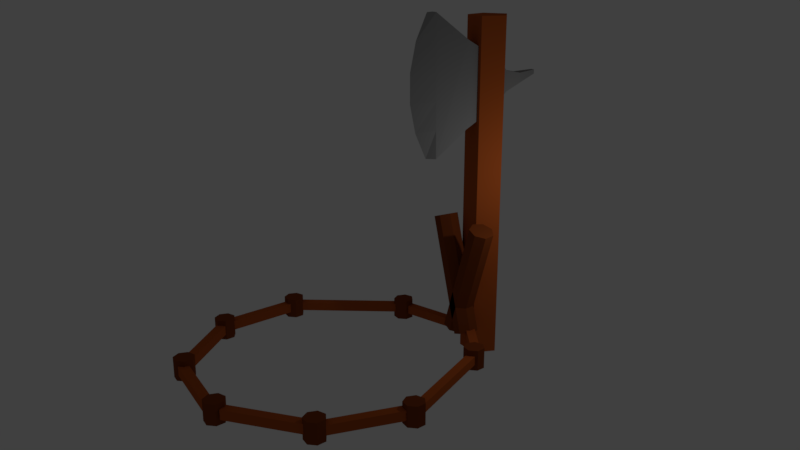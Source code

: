 # Source: AxeTrap.blend  (saved by Blender 2.79.0; exported with 4.5.12 LTS)
import bpy
from mathutils import Matrix  # noqa: F401  (used for matrix-valued properties, if any)

bpy.ops.wm.read_factory_settings(use_empty=True)
scene = bpy.context.scene
scene.name = 'Scene'

# ---- collections
col_collection_1 = bpy.data.collections.new('Collection 1'); scene.collection.children.link(col_collection_1)

# ---- materials (node trees are filled in below, after node groups)
mat_lightwood = bpy.data.materials.new('Lightwood')
mat_lightwood.alpha_threshold = 0.0
mat_lightwood.roughness = 0.5
mat_darkwood = bpy.data.materials.new('DarkWood')
mat_darkwood.alpha_threshold = 0.0
mat_darkwood.roughness = 0.5
mat_axe = bpy.data.materials.new('Axe')
mat_axe.alpha_threshold = 0.0
mat_axe.roughness = 0.5

# ---- material node trees
mat_lightwood.use_nodes = True; mat_lightwood.node_tree.nodes.clear()
_N = mat_lightwood.node_tree.nodes; _L = mat_lightwood.node_tree.links
n0 = _N.new('ShaderNodeOutputMaterial'); n0.name = 'Material Output'; n0.location = (300, 300)
n1 = _N.new('ShaderNodeBsdfDiffuse'); n1.name = 'Diffuse BSDF'; n1.location = (10, 300)
n1.inputs[0].default_value = (0.4564, 0.09531, 0.0185, 1.0)
_L.new(n1.outputs[0], n0.inputs[0])
n0.is_active_output = True
mat_darkwood.use_nodes = True; mat_darkwood.node_tree.nodes.clear()
_N = mat_darkwood.node_tree.nodes; _L = mat_darkwood.node_tree.links
n0 = _N.new('ShaderNodeOutputMaterial'); n0.name = 'Material Output'; n0.location = (300, 300)
n1 = _N.new('ShaderNodeBsdfDiffuse'); n1.name = 'Diffuse BSDF'; n1.location = (10, 300)
n1.inputs[0].default_value = (0.2165, 0.0481, 0.01053, 1.0)
_L.new(n1.outputs[0], n0.inputs[0])
n0.is_active_output = True
mat_axe.use_nodes = True; mat_axe.node_tree.nodes.clear()
_N = mat_axe.node_tree.nodes; _L = mat_axe.node_tree.links
n0 = _N.new('ShaderNodeOutputMaterial'); n0.name = 'Material Output'; n0.location = (300, 300)
n1 = _N.new('ShaderNodeBsdfDiffuse'); n1.name = 'Diffuse BSDF'; n1.location = (10, 300)
n1.inputs[0].default_value = (0.2754, 0.2754, 0.2754, 1.0)
_L.new(n1.outputs[0], n0.inputs[0])
n0.is_active_output = True

# ---- world
world_world = bpy.data.worlds.new('World'); scene.world = world_world
world_world.color = (0.05088, 0.05088, 0.05088)
world_world.use_sun_shadow = False
world_world.sun_shadow_jitter_overblur = 0.0
world_world.cycles.sampling_method = 'MANUAL'

# ---- cameras
cam_camera = bpy.data.cameras.new('Camera')
cam_camera.clip_end = 100.0
cam_camera.lens = 35.0
cam_camera.sensor_width = 32.0
cam_camera.sensor_height = 18.0
cam_camera.ortho_scale = 7.314
cam_camera.dof.focus_distance = 0.0

# ---- lights
light_lamp = bpy.data.lights.new('Lamp', 'POINT')
light_lamp.transmission_factor = 0.0
light_lamp.cutoff_distance = 30.0
light_lamp.energy = 100.0
light_lamp.shadow_buffer_clip_start = 1.001
light_lamp.shadow_soft_size = 0.1
light_lamp.shadow_maximum_resolution = 0.006
light_lamp.use_absolute_resolution = True

# ---- meshes
me_cube_001 = bpy.data.meshes.new('Cube.001')
me_cube_001.from_pydata([(-1.414, -0.1717, -0.1717), (-1.414, -0.1717, 0.1717), (-1.414, 0.1717, -0.1717), (-1.414, 0.1717, 0.1717), (1.414, -0.1717, -0.1717), (1.414, -0.1717, 0.1717), (1.414, 0.1717, -0.1717), (1.414, 0.1717, 0.1717), (-4.009, 2.047, -0.1717), (-4.009, 2.047, 0.1717), (-3.779, 2.302, -0.1717), (-3.779, 2.302, 0.1717), (-1.907, 0.1532, -0.1717), (-1.907, 0.1532, 0.1717), (-1.677, 0.4084, -0.1717), (-1.677, 0.4084, 0.1717), (2.03, 0.1311, -0.1717), (2.03, 0.1311, 0.1717), (1.794, 0.3807, -0.1717), (1.794, 0.3807, 0.1717), (4.086, 2.075, -0.1717), (4.086, 2.075, 0.1717), (3.85, 2.324, -0.1717), (3.85, 2.324, 0.1717), (-4.799, 5.2, -0.1717), (-4.799, 5.2, 0.1717), (-4.462, 5.266, -0.1717), (-4.462, 5.266, 0.1717), (-4.26, 2.423, -0.1717), (-4.26, 2.423, 0.1717), (-3.923, 2.489, -0.1717), (-3.923, 2.489, 0.1717), (4.502, 5.203, -0.1717), (4.502, 5.203, 0.1717), (4.84, 5.143, -0.1717), (4.84, 5.143, 0.1717), (4.012, 2.416, -0.1717), (4.012, 2.416, 0.1717), (4.35, 2.357, -0.1717), (4.35, 2.357, 0.1717), (4.818, 5.523, 0.1578), (4.818, 5.523, -0.1578), (4.549, 5.358, 0.1578), (4.549, 5.358, -0.1578), (2.688, 8.986, 0.1578), (2.688, 8.986, -0.1578), (2.419, 8.821, 0.1578), (2.419, 8.821, -0.1578), (-4.481, 5.389, 0.1578), (-4.481, 5.389, -0.1578), (-4.75, 5.553, 0.1578), (-4.75, 5.553, -0.1578), (-2.358, 8.855, 0.1578), (-2.358, 8.855, -0.1578), (-2.627, 9.02, 0.1578), (-2.627, 9.02, -0.1578), (-2.372, 8.88, 0.1578), (-2.372, 8.88, -0.1578), (-2.49, 9.172, 0.1578), (-2.49, 9.172, -0.1578), (0.03441, 9.824, 0.1578), (0.03441, 9.824, -0.1578), (-0.0835, 10.12, 0.1578), (-0.0835, 10.12, -0.1578), (0.2644, 10.04, 0.1578), (0.2644, 10.04, -0.1578), (0.4052, 10.32, 0.1578), (0.4052, 10.32, -0.1578), (2.567, 8.866, 0.1578), (2.567, 8.866, -0.1578), (2.708, 9.149, 0.1578), (2.708, 9.149, -0.1578)], [], [(0, 1, 3, 2), (2, 3, 7, 6), (6, 7, 5, 4), (4, 5, 1, 0), (2, 6, 4, 0), (7, 3, 1, 5), (8, 9, 11, 10), (10, 11, 15, 14), (14, 15, 13, 12), (12, 13, 9, 8), (10, 14, 12, 8), (15, 11, 9, 13), (16, 17, 19, 18), (18, 19, 23, 22), (22, 23, 21, 20), (20, 21, 17, 16), (18, 22, 20, 16), (23, 19, 17, 21), (24, 25, 27, 26), (26, 27, 31, 30), (30, 31, 29, 28), (28, 29, 25, 24), (26, 30, 28, 24), (31, 27, 25, 29), (32, 33, 35, 34), (34, 35, 39, 38), (38, 39, 37, 36), (36, 37, 33, 32), (34, 38, 36, 32), (39, 35, 33, 37), (45, 41, 43, 47), (45, 44, 40, 41), (47, 46, 44, 45), (43, 42, 46, 47), (40, 44, 46, 42), (41, 40, 42, 43), (53, 49, 51, 55), (53, 52, 48, 49), (55, 54, 52, 53), (51, 50, 54, 55), (48, 52, 54, 50), (49, 48, 50, 51), (61, 57, 59, 63), (61, 60, 56, 57), (63, 62, 60, 61), (59, 58, 62, 63), (56, 60, 62, 58), (57, 56, 58, 59), (69, 65, 67, 71), (69, 68, 64, 65), (71, 70, 68, 69), (67, 66, 70, 71), (64, 68, 70, 66), (65, 64, 66, 67)])
me_cube_001.materials.append(mat_lightwood)
me_cube_001.use_remesh_preserve_volume = False
me_cube_001.use_remesh_preserve_attributes = False
me_cube_001.use_mirror_vertex_groups = False
me_cube_001.update()
me_cylinder_002 = bpy.data.meshes.new('Cylinder.002')
me_cylinder_002.from_pydata([(-0.1625, 0.6085, 0.1137), (1.901, 0.6085, 5.783), (0.2846, 0.3794, -0.04904), (2.348, 0.3794, 5.62), (0.395, -0.1354, -0.08923), (2.458, -0.1354, 5.58), (0.08564, -0.5482, 0.02337), (2.149, -0.5482, 5.692), (-0.4106, -0.5482, 0.204), (1.653, -0.5482, 5.873), (-0.7199, -0.1354, 0.3166), (1.343, -0.1354, 5.985), (-0.6095, 0.3794, 0.2764), (1.454, 0.3794, 5.945), (0.8155, 0.6085, 0.1137), (-1.248, 0.6085, 5.783), (1.263, 0.3794, 0.2764), (-0.8008, 0.3794, 5.945), (1.373, -0.1354, 0.3166), (-0.6903, -0.1354, 5.985), (1.064, -0.5482, 0.204), (-0.9997, -0.5482, 5.873), (0.5674, -0.5482, 0.02337), (-1.496, -0.5482, 5.692), (0.258, -0.1354, -0.08923), (-1.805, -0.1354, 5.58), (0.3684, 0.3794, -0.04904), (-1.695, 0.3794, 5.62)], [], [(0, 1, 3, 2), (2, 3, 5, 4), (4, 5, 7, 6), (6, 7, 9, 8), (8, 9, 11, 10), (3, 1, 13, 11, 9, 7, 5), (10, 11, 13, 12), (12, 13, 1, 0), (0, 2, 4, 6, 8, 10, 12), (14, 15, 17, 16), (16, 17, 19, 18), (18, 19, 21, 20), (20, 21, 23, 22), (22, 23, 25, 24), (17, 15, 27, 25, 23, 21, 19), (24, 25, 27, 26), (26, 27, 15, 14), (14, 16, 18, 20, 22, 24, 26)])
me_cylinder_002.materials.append(mat_darkwood)
me_cylinder_002.use_remesh_preserve_volume = False
me_cylinder_002.use_remesh_preserve_attributes = False
me_cylinder_002.use_mirror_vertex_groups = False
me_cylinder_002.update()
me_cylinder_001 = bpy.data.meshes.new('Cylinder.001')
me_cylinder_001.from_pydata([(2.455, -0.2467, -0.3671), (2.455, -0.2467, 0.3671), (2.742, -0.3849, -0.3671), (2.742, -0.3849, 0.3671), (2.813, -0.6955, -0.3671), (2.813, -0.6955, 0.3671), (2.615, -0.9446, -0.3671), (2.615, -0.9446, 0.3671), (2.296, -0.9446, -0.3671), (2.296, -0.9446, 0.3671), (2.097, -0.6955, -0.3671), (2.097, -0.6955, 0.3671), (2.168, -0.3849, -0.3671), (2.168, -0.3849, 0.3671), (4.684, -3.897, -0.3671), (4.684, -3.897, 0.3671), (4.971, -4.036, -0.3671), (4.971, -4.036, 0.3671), (5.042, -4.346, -0.3671), (5.042, -4.346, 0.3671), (4.844, -4.595, -0.3671), (4.844, -4.595, 0.3671), (4.525, -4.595, -0.3671), (4.525, -4.595, 0.3671), (4.326, -4.346, -0.3671), (4.326, -4.346, 0.3671), (4.397, -4.036, -0.3671), (4.397, -4.036, 0.3671), (4.071, -6.902, -0.3671), (4.071, -6.902, 0.3671), (4.358, -7.04, -0.3671), (4.358, -7.04, 0.3671), (4.429, -7.351, -0.3671), (4.429, -7.351, 0.3671), (4.23, -7.6, -0.3671), (4.23, -7.6, 0.3671), (3.911, -7.6, -0.3671), (3.911, -7.6, 0.3671), (3.713, -7.351, -0.3671), (3.713, -7.351, 0.3671), (3.784, -7.04, -0.3671), (3.784, -7.04, 0.3671), (1.615, -9.131, -0.3671), (1.615, -9.131, 0.3671), (1.902, -9.269, -0.3671), (1.902, -9.269, 0.3671), (1.973, -9.58, -0.3671), (1.973, -9.58, 0.3671), (1.775, -9.829, -0.3671), (1.775, -9.829, 0.3671), (1.456, -9.829, -0.3671), (1.456, -9.829, 0.3671), (1.257, -9.58, -0.3671), (1.257, -9.58, 0.3671), (1.328, -9.269, -0.3671), (1.328, -9.269, 0.3671)], [], [(0, 1, 3, 2), (2, 3, 5, 4), (4, 5, 7, 6), (6, 7, 9, 8), (8, 9, 11, 10), (3, 1, 13, 11, 9, 7, 5), (10, 11, 13, 12), (12, 13, 1, 0), (0, 2, 4, 6, 8, 10, 12), (14, 15, 17, 16), (16, 17, 19, 18), (18, 19, 21, 20), (20, 21, 23, 22), (22, 23, 25, 24), (17, 15, 27, 25, 23, 21, 19), (24, 25, 27, 26), (26, 27, 15, 14), (14, 16, 18, 20, 22, 24, 26), (28, 29, 31, 30), (30, 31, 33, 32), (32, 33, 35, 34), (34, 35, 37, 36), (36, 37, 39, 38), (31, 29, 41, 39, 37, 35, 33), (38, 39, 41, 40), (40, 41, 29, 28), (28, 30, 32, 34, 36, 38, 40), (42, 43, 45, 44), (44, 45, 47, 46), (46, 47, 49, 48), (48, 49, 51, 50), (50, 51, 53, 52), (45, 43, 55, 53, 51, 49, 47), (52, 53, 55, 54), (54, 55, 43, 42), (42, 44, 46, 48, 50, 52, 54)])
me_cylinder_001.materials.append(mat_darkwood)
me_cylinder_001.use_remesh_preserve_volume = False
me_cylinder_001.use_remesh_preserve_attributes = False
me_cylinder_001.use_mirror_vertex_groups = False
me_cylinder_001.update()
me_cylinder = bpy.data.meshes.new('Cylinder')
me_cylinder.from_pydata([(-3.238e-09, 1.084, -1.064), (-3.238e-09, 1.084, 11.2), (0.6928, 0.5805, -1.064), (0.6928, 0.5805, 11.2), (0.4281, -0.2339, -1.064), (0.4281, -0.2339, 11.2), (-0.4281, -0.2339, -1.064), (-0.4281, -0.2339, 11.2), (-0.6928, 0.5805, -1.064), (-0.6928, 0.5805, 11.2), (-0.1946, 1.591, 8.829), (-0.1946, 1.591, 9.181), (-0.07192, 2.285, 9.085), (-0.07192, 2.285, 9.231), (0.2031, 1.591, 8.829), (0.2031, 1.591, 9.181), (0.08038, 2.285, 9.085), (0.08038, 2.285, 9.231), (-0.02777, 0.3618, 8.073), (-0.276, 0.5079, 9.767), (0.2845, 0.5079, 8.073), (0.2845, 0.5079, 9.767), (-0.1635, 1.05, 9.284), (0.172, 1.05, 9.284), (0.172, 1.05, 8.557), (-0.02777, 0.9036, 8.557), (-0.276, -0.6376, 7.413), (-0.276, -0.6376, 10.43), (0.2845, -0.6376, 7.413), (0.2845, -0.6376, 10.43), (-0.2055, -1.814, 6.481), (-0.1175, -1.814, 11.36), (0.214, -1.814, 6.481), (0.1259, -1.814, 11.36), (0.003972, -2.103, 6.481), (0.003972, -2.103, 11.36), (0.003972, -2.512, 7.395), (0.003972, -2.723, 8.402), (0.003972, -2.512, 10.45), (0.003972, -2.723, 9.439), (0.1435, -1.814, 10.38), (0.1612, -1.814, 9.408), (0.1788, -1.814, 8.433), (0.1964, -1.814, 7.457), (-0.1879, -1.814, 7.457), (-0.1703, -1.814, 8.433), (-0.1527, -1.814, 9.408), (-0.1351, -1.814, 10.38)], [], [(0, 1, 3, 2), (2, 3, 5, 4), (4, 5, 7, 6), (3, 1, 9, 7, 5), (6, 7, 9, 8), (8, 9, 1, 0), (0, 2, 4, 6, 8), (10, 11, 13, 12), (12, 13, 17, 16), (16, 17, 15, 14), (23, 22, 19, 21), (12, 16, 14, 10), (17, 13, 11, 15), (21, 19, 27, 29), (24, 23, 21, 20), (22, 25, 18, 19), (25, 24, 20, 18), (10, 14, 24, 25), (11, 10, 25, 22), (14, 15, 23, 24), (15, 11, 22, 23), (26, 28, 32, 30), (20, 21, 29, 28), (18, 20, 28, 26), (19, 18, 26, 27), (33, 31, 35), (27, 26, 30, 44, 45, 46, 47, 31), (29, 27, 31, 33), (28, 29, 33, 40, 41, 42, 43, 32), (36, 43, 42, 37), (30, 32, 34), (43, 36, 34, 32), (37, 42, 41, 39), (39, 41, 40, 38), (38, 40, 33, 35), (30, 34, 36, 44), (37, 45, 44, 36), (39, 46, 45, 37), (38, 47, 46, 39), (31, 47, 38, 35)])
me_cylinder.polygons.foreach_set('material_index', [0, 0, 0, 0, 0, 0, 0, 1, 1, 1, 1, 1, 1, 1, 1, 1, 1, 1, 1, 1, 1, 1, 1, 1, 1, 1, 1, 1, 1, 1, 1, 1, 1, 1, 1, 1, 1, 1, 1, 1])
me_cylinder.materials.append(mat_lightwood)
me_cylinder.materials.append(mat_axe)
me_cylinder.use_remesh_preserve_volume = False
me_cylinder.use_remesh_preserve_attributes = False
me_cylinder.use_mirror_vertex_groups = False
me_cylinder.update()

# ---- objects
ob_rope = bpy.data.objects.new('Rope', me_cube_001)
ob_stabilizer = bpy.data.objects.new('Stabilizer', me_cylinder_002)
ob_zone = bpy.data.objects.new('Zone', me_cylinder_001)
ob_axe = bpy.data.objects.new('Axe', me_cylinder)
ob_lamp = bpy.data.objects.new('Lamp', light_lamp)
ob_camera = bpy.data.objects.new('Camera', cam_camera)

# ---- transforms, parenting, visibility, modifiers, constraints
ob_rope.location = (0.0, -9.917, 0.0)
ob_rope.lineart.crease_threshold = 0.0
ob_stabilizer.location = (0.0, 0.0, -0.1323)
ob_stabilizer.scale = (0.7233, 0.7233, 0.7233)
ob_stabilizer.lineart.crease_threshold = 0.0
ob_zone.location = (0.03231, -0.3165, 0.0)
ob_zone.lineart.crease_threshold = 0.0
_m = ob_zone.modifiers.new('Mirror', 'MIRROR')
ob_axe.location = (0.0, 0.651, 0.0)
ob_axe.lineart.crease_threshold = 0.0
ob_lamp.location = (4.076, 1.005, 5.904)
ob_lamp.rotation_euler = (0.6503, 0.05522, 1.866)
ob_lamp.lock_rotations_4d = False
ob_lamp.empty_display_type = 'ARROWS'
ob_lamp.color = (0.0, 0.0, 0.0, 0.0)
ob_lamp.lineart.crease_threshold = 0.0
ob_camera.location = (24.98, -16.38, 13.52)
ob_camera.rotation_euler = (1.258, -2.521e-05, 1.062)
ob_camera.lock_rotations_4d = False
ob_camera.empty_display_type = 'ARROWS'
ob_camera.color = (0.0, 0.0, 0.0, 0.0)
ob_camera.display_type = 'WIRE'
ob_camera.lineart.crease_threshold = 0.0

# ---- collection membership
col_collection_1.objects.link(ob_rope)
col_collection_1.objects.link(ob_stabilizer)
col_collection_1.objects.link(ob_zone)
col_collection_1.objects.link(ob_axe)
col_collection_1.objects.link(ob_lamp)
col_collection_1.objects.link(ob_camera)

# ---- scene / render settings (as saved in the file)
scene.camera = ob_camera
scene.frame_start = 1; scene.frame_end = 250; scene.frame_set(1)
scene.render.engine = 'CYCLES'
scene.render.resolution_percentage = 50
scene.render.dither_intensity = 0.0
scene.cycles.use_denoising = False
scene.cycles.samples = 128
scene.cycles.sampling_pattern = 'TABULATED_SOBOL'
scene.cycles.use_adaptive_sampling = False
scene.cycles.use_light_tree = False
scene.cycles.blur_glossy = 0.0
scene.cycles.sample_clamp_indirect = 0.0
scene.view_settings.view_transform = 'Standard'
bpy.context.view_layer.update()
